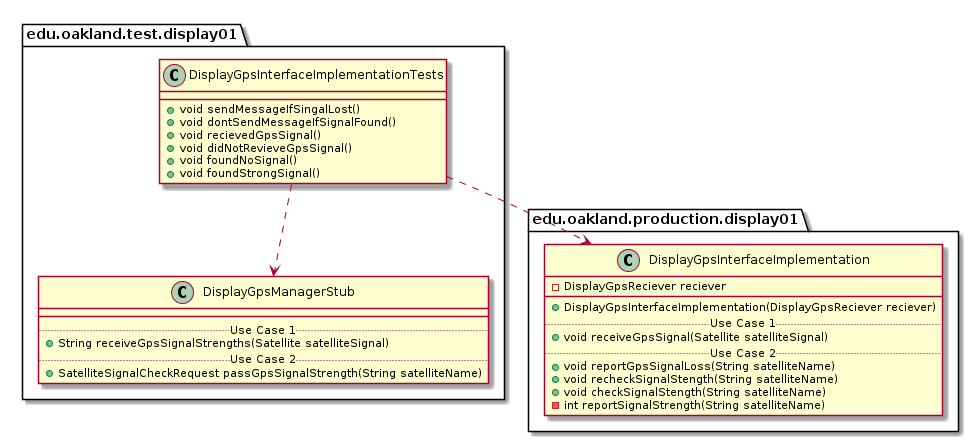

The diagram above was rendered by PlantUML. Its source (embedded in the PNG):
@startuml DisplayGpsInterfaceImplementationTests_DirectDependencies


package edu.oakland.test.display01 {
    class DisplayGpsInterfaceImplementationTests {
      + void sendMessageIfSingalLost()
      + void dontSendMessageIfSignalFound()
      + void recievedGpsSignal()
      + void didNotRevieveGpsSignal()
      + void foundNoSignal()
      + void foundStrongSignal()
    }
}



package edu.oakland.test.display01 {
    class DisplayGpsManagerStub {
        __
        .. Use Case 1 ..
        + String receiveGpsSignalStrengths(Satellite satelliteSignal)
        .. Use Case 2 ..
        + SatelliteSignalCheckRequest passGpsSignalStrength(String satelliteName)
    }
}

DisplayGpsInterfaceImplementationTests ..> DisplayGpsManagerStub



package edu.oakland.production.display01 {
    class DisplayGpsInterfaceImplementation {
        - DisplayGpsReciever reciever
        __
        + DisplayGpsInterfaceImplementation(DisplayGpsReciever reciever)
        .. Use Case 1 ..
        + void receiveGpsSignal(Satellite satelliteSignal)
        .. Use Case 2 ..
        + void reportGpsSignalLoss(String satelliteName)
        + void recheckSignalStength(String satelliteName)
        + void checkSignalStength(String satelliteName)
        - int reportSignalStrength(String satelliteName)
    }
}

DisplayGpsInterfaceImplementationTests ..> DisplayGpsInterfaceImplementation



@enduml